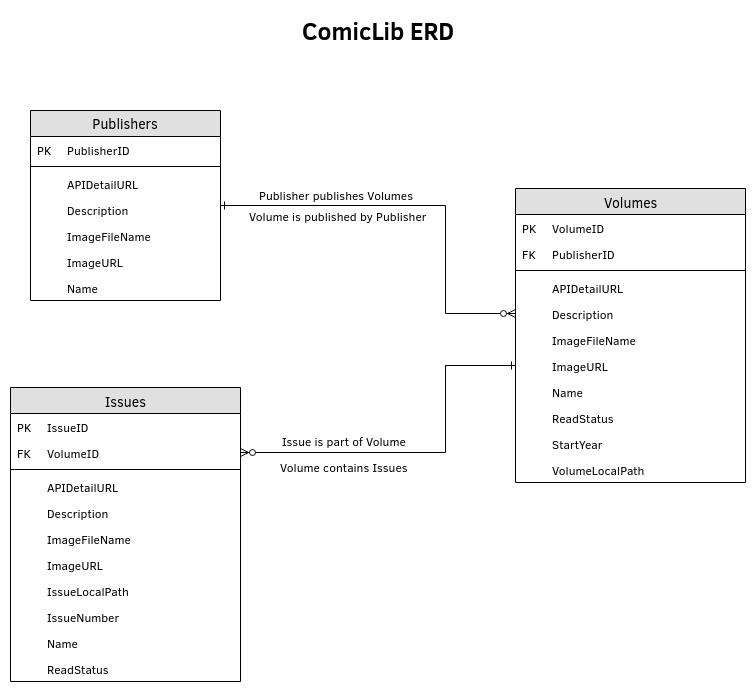

The diagram above was exported from draw.io. Its source (the exported page's mxGraphModel, read from the mxfile embedded in the PNG):
<mxGraphModel dx="1394" dy="754" grid="1" gridSize="10" guides="1" tooltips="1" connect="1" arrows="1" fold="1" page="1" pageScale="1" pageWidth="1100" pageHeight="850" background="#ffffff" math="0" shadow="0">
  <root>
    <mxCell id="0" />
    <mxCell id="1" parent="0" />
    <mxCell id="66cKXjgKar7EfTjkMDqx-16" value="Volumes" style="swimlane;html=1;fontStyle=0;childLayout=stackLayout;horizontal=1;startSize=26;fillColor=#e0e0e0;horizontalStack=0;resizeParent=1;resizeLast=0;collapsible=1;marginBottom=0;swimlaneFillColor=#ffffff;align=center;rounded=0;shadow=0;comic=0;labelBackgroundColor=none;strokeColor=#000000;strokeWidth=1;fontFamily=Verdana;fontSize=14;fontColor=#000000;" parent="1" vertex="1">
      <mxGeometry x="687" y="198" width="230" height="294" as="geometry" />
    </mxCell>
    <mxCell id="66cKXjgKar7EfTjkMDqx-51" value="VolumeID" style="shape=partialRectangle;top=0;left=0;right=0;bottom=0;fillColor=none;align=left;verticalAlign=top;fillColor=none;spacingLeft=34;spacingRight=4;overflow=hidden;rotatable=0;points=[[0,0.5],[1,0.5]];portConstraint=eastwest;dropTarget=0;fontSize=12;" parent="66cKXjgKar7EfTjkMDqx-16" vertex="1">
      <mxGeometry y="26" width="230" height="26" as="geometry" />
    </mxCell>
    <mxCell id="66cKXjgKar7EfTjkMDqx-52" value="PK" style="shape=partialRectangle;top=0;left=0;bottom=0;right=0;fillColor=none;align=left;verticalAlign=top;spacingLeft=4;spacingRight=4;overflow=hidden;rotatable=0;points=[];portConstraint=eastwest;part=1;fontSize=12;" parent="66cKXjgKar7EfTjkMDqx-51" vertex="1" connectable="0">
      <mxGeometry width="30" height="26" as="geometry" />
    </mxCell>
    <mxCell id="66cKXjgKar7EfTjkMDqx-80" value="PublisherID" style="shape=partialRectangle;top=0;left=0;right=0;bottom=0;fillColor=none;align=left;verticalAlign=top;fillColor=none;spacingLeft=34;spacingRight=4;overflow=hidden;rotatable=0;points=[[0,0.5],[1,0.5]];portConstraint=eastwest;dropTarget=0;fontSize=12;" parent="66cKXjgKar7EfTjkMDqx-16" vertex="1">
      <mxGeometry y="52" width="230" height="26" as="geometry" />
    </mxCell>
    <mxCell id="66cKXjgKar7EfTjkMDqx-81" value="FK" style="shape=partialRectangle;top=0;left=0;bottom=0;right=0;fillColor=none;align=left;verticalAlign=top;spacingLeft=4;spacingRight=4;overflow=hidden;rotatable=0;points=[];portConstraint=eastwest;part=1;fontSize=12;" parent="66cKXjgKar7EfTjkMDqx-80" vertex="1" connectable="0">
      <mxGeometry width="30" height="26" as="geometry" />
    </mxCell>
    <mxCell id="66cKXjgKar7EfTjkMDqx-108" value="" style="line;strokeWidth=1;fillColor=none;align=left;verticalAlign=middle;spacingTop=-1;spacingLeft=3;spacingRight=3;rotatable=0;labelPosition=right;points=[];portConstraint=eastwest;fontSize=12;" parent="66cKXjgKar7EfTjkMDqx-16" vertex="1">
      <mxGeometry y="78" width="230" height="8" as="geometry" />
    </mxCell>
    <mxCell id="66cKXjgKar7EfTjkMDqx-53" value="APIDetailURL&#10;" style="shape=partialRectangle;top=0;left=0;right=0;bottom=0;align=left;verticalAlign=top;fillColor=none;spacingLeft=34;spacingRight=4;overflow=hidden;rotatable=0;points=[[0,0.5],[1,0.5]];portConstraint=eastwest;dropTarget=0;fontSize=12;" parent="66cKXjgKar7EfTjkMDqx-16" vertex="1">
      <mxGeometry y="86" width="230" height="26" as="geometry" />
    </mxCell>
    <mxCell id="66cKXjgKar7EfTjkMDqx-54" value="" style="shape=partialRectangle;top=0;left=0;bottom=0;right=0;fillColor=none;align=left;verticalAlign=top;spacingLeft=4;spacingRight=4;overflow=hidden;rotatable=0;points=[];portConstraint=eastwest;part=1;fontSize=12;" parent="66cKXjgKar7EfTjkMDqx-53" vertex="1" connectable="0">
      <mxGeometry width="30" height="26" as="geometry" />
    </mxCell>
    <mxCell id="66cKXjgKar7EfTjkMDqx-57" value="Description" style="shape=partialRectangle;top=0;left=0;right=0;bottom=0;align=left;verticalAlign=top;fillColor=none;spacingLeft=34;spacingRight=4;overflow=hidden;rotatable=0;points=[[0,0.5],[1,0.5]];portConstraint=eastwest;dropTarget=0;fontSize=12;" parent="66cKXjgKar7EfTjkMDqx-16" vertex="1">
      <mxGeometry y="112" width="230" height="26" as="geometry" />
    </mxCell>
    <mxCell id="66cKXjgKar7EfTjkMDqx-58" value="" style="shape=partialRectangle;top=0;left=0;bottom=0;right=0;fillColor=none;align=left;verticalAlign=top;spacingLeft=4;spacingRight=4;overflow=hidden;rotatable=0;points=[];portConstraint=eastwest;part=1;fontSize=12;" parent="66cKXjgKar7EfTjkMDqx-57" vertex="1" connectable="0">
      <mxGeometry width="30" height="26" as="geometry" />
    </mxCell>
    <mxCell id="66cKXjgKar7EfTjkMDqx-86" value="ImageFileName" style="shape=partialRectangle;top=0;left=0;right=0;bottom=0;align=left;verticalAlign=top;fillColor=none;spacingLeft=34;spacingRight=4;overflow=hidden;rotatable=0;points=[[0,0.5],[1,0.5]];portConstraint=eastwest;dropTarget=0;fontSize=12;" parent="66cKXjgKar7EfTjkMDqx-16" vertex="1">
      <mxGeometry y="138" width="230" height="26" as="geometry" />
    </mxCell>
    <mxCell id="66cKXjgKar7EfTjkMDqx-87" value="" style="shape=partialRectangle;top=0;left=0;bottom=0;right=0;fillColor=none;align=left;verticalAlign=top;spacingLeft=4;spacingRight=4;overflow=hidden;rotatable=0;points=[];portConstraint=eastwest;part=1;fontSize=12;" parent="66cKXjgKar7EfTjkMDqx-86" vertex="1" connectable="0">
      <mxGeometry width="30" height="26" as="geometry" />
    </mxCell>
    <mxCell id="66cKXjgKar7EfTjkMDqx-59" value="ImageURL" style="shape=partialRectangle;top=0;left=0;right=0;bottom=0;align=left;verticalAlign=top;fillColor=none;spacingLeft=34;spacingRight=4;overflow=hidden;rotatable=0;points=[[0,0.5],[1,0.5]];portConstraint=eastwest;dropTarget=0;fontSize=12;" parent="66cKXjgKar7EfTjkMDqx-16" vertex="1">
      <mxGeometry y="164" width="230" height="26" as="geometry" />
    </mxCell>
    <mxCell id="66cKXjgKar7EfTjkMDqx-60" value="" style="shape=partialRectangle;top=0;left=0;bottom=0;right=0;fillColor=none;align=left;verticalAlign=top;spacingLeft=4;spacingRight=4;overflow=hidden;rotatable=0;points=[];portConstraint=eastwest;part=1;fontSize=12;" parent="66cKXjgKar7EfTjkMDqx-59" vertex="1" connectable="0">
      <mxGeometry width="30" height="26" as="geometry" />
    </mxCell>
    <mxCell id="66cKXjgKar7EfTjkMDqx-55" value="Name" style="shape=partialRectangle;top=0;left=0;right=0;bottom=0;align=left;verticalAlign=top;fillColor=none;spacingLeft=34;spacingRight=4;overflow=hidden;rotatable=0;points=[[0,0.5],[1,0.5]];portConstraint=eastwest;dropTarget=0;fontSize=12;" parent="66cKXjgKar7EfTjkMDqx-16" vertex="1">
      <mxGeometry y="190" width="230" height="26" as="geometry" />
    </mxCell>
    <mxCell id="66cKXjgKar7EfTjkMDqx-56" value="" style="shape=partialRectangle;top=0;left=0;bottom=0;right=0;fillColor=none;align=left;verticalAlign=top;spacingLeft=4;spacingRight=4;overflow=hidden;rotatable=0;points=[];portConstraint=eastwest;part=1;fontSize=12;" parent="66cKXjgKar7EfTjkMDqx-55" vertex="1" connectable="0">
      <mxGeometry width="30" height="26" as="geometry" />
    </mxCell>
    <mxCell id="66cKXjgKar7EfTjkMDqx-96" value="ReadStatus" style="shape=partialRectangle;top=0;left=0;right=0;bottom=0;align=left;verticalAlign=top;fillColor=none;spacingLeft=34;spacingRight=4;overflow=hidden;rotatable=0;points=[[0,0.5],[1,0.5]];portConstraint=eastwest;dropTarget=0;fontSize=12;" parent="66cKXjgKar7EfTjkMDqx-16" vertex="1">
      <mxGeometry y="216" width="230" height="26" as="geometry" />
    </mxCell>
    <mxCell id="66cKXjgKar7EfTjkMDqx-97" value="" style="shape=partialRectangle;top=0;left=0;bottom=0;right=0;fillColor=none;align=left;verticalAlign=top;spacingLeft=4;spacingRight=4;overflow=hidden;rotatable=0;points=[];portConstraint=eastwest;part=1;fontSize=12;" parent="66cKXjgKar7EfTjkMDqx-96" vertex="1" connectable="0">
      <mxGeometry width="30" height="26" as="geometry" />
    </mxCell>
    <mxCell id="66cKXjgKar7EfTjkMDqx-82" value="StartYear" style="shape=partialRectangle;top=0;left=0;right=0;bottom=0;align=left;verticalAlign=top;fillColor=none;spacingLeft=34;spacingRight=4;overflow=hidden;rotatable=0;points=[[0,0.5],[1,0.5]];portConstraint=eastwest;dropTarget=0;fontSize=12;" parent="66cKXjgKar7EfTjkMDqx-16" vertex="1">
      <mxGeometry y="242" width="230" height="26" as="geometry" />
    </mxCell>
    <mxCell id="66cKXjgKar7EfTjkMDqx-83" value="" style="shape=partialRectangle;top=0;left=0;bottom=0;right=0;fillColor=none;align=left;verticalAlign=top;spacingLeft=4;spacingRight=4;overflow=hidden;rotatable=0;points=[];portConstraint=eastwest;part=1;fontSize=12;" parent="66cKXjgKar7EfTjkMDqx-82" vertex="1" connectable="0">
      <mxGeometry width="30" height="26" as="geometry" />
    </mxCell>
    <mxCell id="66cKXjgKar7EfTjkMDqx-61" value="VolumeLocalPath" style="shape=partialRectangle;top=0;left=0;right=0;bottom=0;align=left;verticalAlign=top;fillColor=none;spacingLeft=34;spacingRight=4;overflow=hidden;rotatable=0;points=[[0,0.5],[1,0.5]];portConstraint=eastwest;dropTarget=0;fontSize=12;" parent="66cKXjgKar7EfTjkMDqx-16" vertex="1">
      <mxGeometry y="268" width="230" height="26" as="geometry" />
    </mxCell>
    <mxCell id="66cKXjgKar7EfTjkMDqx-62" value="" style="shape=partialRectangle;top=0;left=0;bottom=0;right=0;fillColor=none;align=left;verticalAlign=top;spacingLeft=4;spacingRight=4;overflow=hidden;rotatable=0;points=[];portConstraint=eastwest;part=1;fontSize=12;" parent="66cKXjgKar7EfTjkMDqx-61" vertex="1" connectable="0">
      <mxGeometry width="30" height="26" as="geometry" />
    </mxCell>
    <mxCell id="66cKXjgKar7EfTjkMDqx-102" style="edgeStyle=orthogonalEdgeStyle;rounded=0;orthogonalLoop=1;jettySize=auto;html=1;entryX=0;entryY=0.5;entryDx=0;entryDy=0;startArrow=ERone;startFill=0;endArrow=ERzeroToMany;endFill=1;" parent="1" source="66cKXjgKar7EfTjkMDqx-31" target="66cKXjgKar7EfTjkMDqx-57" edge="1">
      <mxGeometry relative="1" as="geometry">
        <Array as="points">
          <mxPoint x="617" y="215" />
          <mxPoint x="617" y="323" />
        </Array>
      </mxGeometry>
    </mxCell>
    <mxCell id="66cKXjgKar7EfTjkMDqx-104" value="Volume is published by Publisher" style="text;html=1;resizable=0;points=[];align=center;verticalAlign=middle;labelBackgroundColor=#ffffff;" parent="66cKXjgKar7EfTjkMDqx-102" vertex="1" connectable="0">
      <mxGeometry x="-0.5692" relative="1" as="geometry">
        <mxPoint x="30" y="9" as="offset" />
      </mxGeometry>
    </mxCell>
    <mxCell id="66cKXjgKar7EfTjkMDqx-106" value="Publisher publishes Volumes" style="text;html=1;resizable=0;points=[];align=center;verticalAlign=middle;labelBackgroundColor=#ffffff;" parent="66cKXjgKar7EfTjkMDqx-102" vertex="1" connectable="0">
      <mxGeometry x="0.3367" y="-1" relative="1" as="geometry">
        <mxPoint x="-109" y="-56" as="offset" />
      </mxGeometry>
    </mxCell>
    <mxCell id="66cKXjgKar7EfTjkMDqx-31" value="Publishers" style="swimlane;fontStyle=0;childLayout=stackLayout;horizontal=1;startSize=26;fillColor=#e0e0e0;horizontalStack=0;resizeParent=1;resizeParentMax=0;resizeLast=0;collapsible=1;marginBottom=0;swimlaneFillColor=#ffffff;align=center;fontSize=14;" parent="1" vertex="1">
      <mxGeometry x="202" y="120" width="190" height="190" as="geometry">
        <mxRectangle x="160" y="350" width="70" height="26" as="alternateBounds" />
      </mxGeometry>
    </mxCell>
    <mxCell id="66cKXjgKar7EfTjkMDqx-39" value="PublisherID" style="shape=partialRectangle;top=0;left=0;right=0;bottom=0;fillColor=none;align=left;verticalAlign=top;fillColor=none;spacingLeft=34;spacingRight=4;overflow=hidden;rotatable=0;points=[[0,0.5],[1,0.5]];portConstraint=eastwest;dropTarget=0;fontSize=12;" parent="66cKXjgKar7EfTjkMDqx-31" vertex="1">
      <mxGeometry y="26" width="190" height="26" as="geometry" />
    </mxCell>
    <mxCell id="66cKXjgKar7EfTjkMDqx-40" value="PK" style="shape=partialRectangle;top=0;left=0;bottom=0;right=0;fillColor=none;align=left;verticalAlign=top;spacingLeft=4;spacingRight=4;overflow=hidden;rotatable=0;points=[];portConstraint=eastwest;part=1;fontSize=12;" parent="66cKXjgKar7EfTjkMDqx-39" vertex="1" connectable="0">
      <mxGeometry width="30" height="26" as="geometry" />
    </mxCell>
    <mxCell id="66cKXjgKar7EfTjkMDqx-95" value="" style="line;strokeWidth=1;fillColor=none;align=left;verticalAlign=middle;spacingTop=-1;spacingLeft=3;spacingRight=3;rotatable=0;labelPosition=right;points=[];portConstraint=eastwest;fontSize=12;" parent="66cKXjgKar7EfTjkMDqx-31" vertex="1">
      <mxGeometry y="52" width="190" height="8" as="geometry" />
    </mxCell>
    <mxCell id="66cKXjgKar7EfTjkMDqx-43" value="APIDetailURL&#10;" style="shape=partialRectangle;top=0;left=0;right=0;bottom=0;align=left;verticalAlign=top;fillColor=none;spacingLeft=34;spacingRight=4;overflow=hidden;rotatable=0;points=[[0,0.5],[1,0.5]];portConstraint=eastwest;dropTarget=0;fontSize=12;" parent="66cKXjgKar7EfTjkMDqx-31" vertex="1">
      <mxGeometry y="60" width="190" height="26" as="geometry" />
    </mxCell>
    <mxCell id="66cKXjgKar7EfTjkMDqx-44" value="" style="shape=partialRectangle;top=0;left=0;bottom=0;right=0;fillColor=none;align=left;verticalAlign=top;spacingLeft=4;spacingRight=4;overflow=hidden;rotatable=0;points=[];portConstraint=eastwest;part=1;fontSize=12;" parent="66cKXjgKar7EfTjkMDqx-43" vertex="1" connectable="0">
      <mxGeometry width="30" height="26" as="geometry" />
    </mxCell>
    <mxCell id="66cKXjgKar7EfTjkMDqx-47" value="Description" style="shape=partialRectangle;top=0;left=0;right=0;bottom=0;align=left;verticalAlign=top;fillColor=none;spacingLeft=34;spacingRight=4;overflow=hidden;rotatable=0;points=[[0,0.5],[1,0.5]];portConstraint=eastwest;dropTarget=0;fontSize=12;" parent="66cKXjgKar7EfTjkMDqx-31" vertex="1">
      <mxGeometry y="86" width="190" height="26" as="geometry" />
    </mxCell>
    <mxCell id="66cKXjgKar7EfTjkMDqx-48" value="" style="shape=partialRectangle;top=0;left=0;bottom=0;right=0;fillColor=none;align=left;verticalAlign=top;spacingLeft=4;spacingRight=4;overflow=hidden;rotatable=0;points=[];portConstraint=eastwest;part=1;fontSize=12;" parent="66cKXjgKar7EfTjkMDqx-47" vertex="1" connectable="0">
      <mxGeometry width="30" height="26" as="geometry" />
    </mxCell>
    <mxCell id="66cKXjgKar7EfTjkMDqx-90" value="ImageFileName" style="shape=partialRectangle;top=0;left=0;right=0;bottom=0;align=left;verticalAlign=top;fillColor=none;spacingLeft=34;spacingRight=4;overflow=hidden;rotatable=0;points=[[0,0.5],[1,0.5]];portConstraint=eastwest;dropTarget=0;fontSize=12;" parent="66cKXjgKar7EfTjkMDqx-31" vertex="1">
      <mxGeometry y="112" width="190" height="26" as="geometry" />
    </mxCell>
    <mxCell id="66cKXjgKar7EfTjkMDqx-91" value="" style="shape=partialRectangle;top=0;left=0;bottom=0;right=0;fillColor=none;align=left;verticalAlign=top;spacingLeft=4;spacingRight=4;overflow=hidden;rotatable=0;points=[];portConstraint=eastwest;part=1;fontSize=12;" parent="66cKXjgKar7EfTjkMDqx-90" vertex="1" connectable="0">
      <mxGeometry width="30" height="26" as="geometry" />
    </mxCell>
    <mxCell id="66cKXjgKar7EfTjkMDqx-49" value="ImageURL" style="shape=partialRectangle;top=0;left=0;right=0;bottom=0;align=left;verticalAlign=top;fillColor=none;spacingLeft=34;spacingRight=4;overflow=hidden;rotatable=0;points=[[0,0.5],[1,0.5]];portConstraint=eastwest;dropTarget=0;fontSize=12;" parent="66cKXjgKar7EfTjkMDqx-31" vertex="1">
      <mxGeometry y="138" width="190" height="26" as="geometry" />
    </mxCell>
    <mxCell id="66cKXjgKar7EfTjkMDqx-50" value="" style="shape=partialRectangle;top=0;left=0;bottom=0;right=0;fillColor=none;align=left;verticalAlign=top;spacingLeft=4;spacingRight=4;overflow=hidden;rotatable=0;points=[];portConstraint=eastwest;part=1;fontSize=12;" parent="66cKXjgKar7EfTjkMDqx-49" vertex="1" connectable="0">
      <mxGeometry width="30" height="26" as="geometry" />
    </mxCell>
    <mxCell id="66cKXjgKar7EfTjkMDqx-45" value="Name" style="shape=partialRectangle;top=0;left=0;right=0;bottom=0;align=left;verticalAlign=top;fillColor=none;spacingLeft=34;spacingRight=4;overflow=hidden;rotatable=0;points=[[0,0.5],[1,0.5]];portConstraint=eastwest;dropTarget=0;fontSize=12;" parent="66cKXjgKar7EfTjkMDqx-31" vertex="1">
      <mxGeometry y="164" width="190" height="26" as="geometry" />
    </mxCell>
    <mxCell id="66cKXjgKar7EfTjkMDqx-46" value="" style="shape=partialRectangle;top=0;left=0;bottom=0;right=0;fillColor=none;align=left;verticalAlign=top;spacingLeft=4;spacingRight=4;overflow=hidden;rotatable=0;points=[];portConstraint=eastwest;part=1;fontSize=12;" parent="66cKXjgKar7EfTjkMDqx-45" vertex="1" connectable="0">
      <mxGeometry width="30" height="26" as="geometry" />
    </mxCell>
    <mxCell id="66cKXjgKar7EfTjkMDqx-63" value="Issues" style="swimlane;html=1;fontStyle=0;childLayout=stackLayout;horizontal=1;startSize=26;fillColor=#e0e0e0;horizontalStack=0;resizeParent=1;resizeLast=0;collapsible=1;marginBottom=0;swimlaneFillColor=#ffffff;align=center;rounded=0;shadow=0;comic=0;labelBackgroundColor=none;strokeColor=#000000;strokeWidth=1;fontFamily=Verdana;fontSize=14;fontColor=#000000;" parent="1" vertex="1">
      <mxGeometry x="182" y="397" width="230" height="294" as="geometry" />
    </mxCell>
    <mxCell id="66cKXjgKar7EfTjkMDqx-64" value="IssueID" style="shape=partialRectangle;top=0;left=0;right=0;bottom=0;fillColor=none;align=left;verticalAlign=top;fillColor=none;spacingLeft=34;spacingRight=4;overflow=hidden;rotatable=0;points=[[0,0.5],[1,0.5]];portConstraint=eastwest;dropTarget=0;fontSize=12;" parent="66cKXjgKar7EfTjkMDqx-63" vertex="1">
      <mxGeometry y="26" width="230" height="26" as="geometry" />
    </mxCell>
    <mxCell id="66cKXjgKar7EfTjkMDqx-65" value="PK" style="shape=partialRectangle;top=0;left=0;bottom=0;right=0;fillColor=none;align=left;verticalAlign=top;spacingLeft=4;spacingRight=4;overflow=hidden;rotatable=0;points=[];portConstraint=eastwest;part=1;fontSize=12;" parent="66cKXjgKar7EfTjkMDqx-64" vertex="1" connectable="0">
      <mxGeometry width="30" height="26" as="geometry" />
    </mxCell>
    <mxCell id="66cKXjgKar7EfTjkMDqx-88" value="VolumeID" style="shape=partialRectangle;top=0;left=0;right=0;bottom=0;fillColor=none;align=left;verticalAlign=top;fillColor=none;spacingLeft=34;spacingRight=4;overflow=hidden;rotatable=0;points=[[0,0.5],[1,0.5]];portConstraint=eastwest;dropTarget=0;fontSize=12;" parent="66cKXjgKar7EfTjkMDqx-63" vertex="1">
      <mxGeometry y="52" width="230" height="26" as="geometry" />
    </mxCell>
    <mxCell id="66cKXjgKar7EfTjkMDqx-89" value="FK" style="shape=partialRectangle;top=0;left=0;bottom=0;right=0;fillColor=none;align=left;verticalAlign=top;spacingLeft=4;spacingRight=4;overflow=hidden;rotatable=0;points=[];portConstraint=eastwest;part=1;fontSize=12;" parent="66cKXjgKar7EfTjkMDqx-88" vertex="1" connectable="0">
      <mxGeometry width="30" height="26" as="geometry" />
    </mxCell>
    <mxCell id="66cKXjgKar7EfTjkMDqx-94" value="" style="line;strokeWidth=1;fillColor=none;align=left;verticalAlign=middle;spacingTop=-1;spacingLeft=3;spacingRight=3;rotatable=0;labelPosition=right;points=[];portConstraint=eastwest;fontSize=12;" parent="66cKXjgKar7EfTjkMDqx-63" vertex="1">
      <mxGeometry y="78" width="230" height="8" as="geometry" />
    </mxCell>
    <mxCell id="66cKXjgKar7EfTjkMDqx-66" value="APIDetailURL&#10;" style="shape=partialRectangle;top=0;left=0;right=0;bottom=0;align=left;verticalAlign=top;fillColor=none;spacingLeft=34;spacingRight=4;overflow=hidden;rotatable=0;points=[[0,0.5],[1,0.5]];portConstraint=eastwest;dropTarget=0;fontSize=12;" parent="66cKXjgKar7EfTjkMDqx-63" vertex="1">
      <mxGeometry y="86" width="230" height="26" as="geometry" />
    </mxCell>
    <mxCell id="66cKXjgKar7EfTjkMDqx-67" value="" style="shape=partialRectangle;top=0;left=0;bottom=0;right=0;fillColor=none;align=left;verticalAlign=top;spacingLeft=4;spacingRight=4;overflow=hidden;rotatable=0;points=[];portConstraint=eastwest;part=1;fontSize=12;" parent="66cKXjgKar7EfTjkMDqx-66" vertex="1" connectable="0">
      <mxGeometry width="30" height="26" as="geometry" />
    </mxCell>
    <mxCell id="66cKXjgKar7EfTjkMDqx-72" value="Description" style="shape=partialRectangle;top=0;left=0;right=0;bottom=0;align=left;verticalAlign=top;fillColor=none;spacingLeft=34;spacingRight=4;overflow=hidden;rotatable=0;points=[[0,0.5],[1,0.5]];portConstraint=eastwest;dropTarget=0;fontSize=12;" parent="66cKXjgKar7EfTjkMDqx-63" vertex="1">
      <mxGeometry y="112" width="230" height="26" as="geometry" />
    </mxCell>
    <mxCell id="66cKXjgKar7EfTjkMDqx-73" value="" style="shape=partialRectangle;top=0;left=0;bottom=0;right=0;fillColor=none;align=left;verticalAlign=top;spacingLeft=4;spacingRight=4;overflow=hidden;rotatable=0;points=[];portConstraint=eastwest;part=1;fontSize=12;" parent="66cKXjgKar7EfTjkMDqx-72" vertex="1" connectable="0">
      <mxGeometry width="30" height="26" as="geometry" />
    </mxCell>
    <mxCell id="66cKXjgKar7EfTjkMDqx-92" value="ImageFileName" style="shape=partialRectangle;top=0;left=0;right=0;bottom=0;align=left;verticalAlign=top;fillColor=none;spacingLeft=34;spacingRight=4;overflow=hidden;rotatable=0;points=[[0,0.5],[1,0.5]];portConstraint=eastwest;dropTarget=0;fontSize=12;" parent="66cKXjgKar7EfTjkMDqx-63" vertex="1">
      <mxGeometry y="138" width="230" height="26" as="geometry" />
    </mxCell>
    <mxCell id="66cKXjgKar7EfTjkMDqx-93" value="" style="shape=partialRectangle;top=0;left=0;bottom=0;right=0;fillColor=none;align=left;verticalAlign=top;spacingLeft=4;spacingRight=4;overflow=hidden;rotatable=0;points=[];portConstraint=eastwest;part=1;fontSize=12;" parent="66cKXjgKar7EfTjkMDqx-92" vertex="1" connectable="0">
      <mxGeometry width="30" height="26" as="geometry" />
    </mxCell>
    <mxCell id="66cKXjgKar7EfTjkMDqx-70" value="ImageURL" style="shape=partialRectangle;top=0;left=0;right=0;bottom=0;align=left;verticalAlign=top;fillColor=none;spacingLeft=34;spacingRight=4;overflow=hidden;rotatable=0;points=[[0,0.5],[1,0.5]];portConstraint=eastwest;dropTarget=0;fontSize=12;" parent="66cKXjgKar7EfTjkMDqx-63" vertex="1">
      <mxGeometry y="164" width="230" height="26" as="geometry" />
    </mxCell>
    <mxCell id="66cKXjgKar7EfTjkMDqx-71" value="" style="shape=partialRectangle;top=0;left=0;bottom=0;right=0;fillColor=none;align=left;verticalAlign=top;spacingLeft=4;spacingRight=4;overflow=hidden;rotatable=0;points=[];portConstraint=eastwest;part=1;fontSize=12;" parent="66cKXjgKar7EfTjkMDqx-70" vertex="1" connectable="0">
      <mxGeometry width="30" height="26" as="geometry" />
    </mxCell>
    <mxCell id="66cKXjgKar7EfTjkMDqx-74" value="IssueLocalPath" style="shape=partialRectangle;top=0;left=0;right=0;bottom=0;align=left;verticalAlign=top;fillColor=none;spacingLeft=34;spacingRight=4;overflow=hidden;rotatable=0;points=[[0,0.5],[1,0.5]];portConstraint=eastwest;dropTarget=0;fontSize=12;" parent="66cKXjgKar7EfTjkMDqx-63" vertex="1">
      <mxGeometry y="190" width="230" height="26" as="geometry" />
    </mxCell>
    <mxCell id="66cKXjgKar7EfTjkMDqx-75" value="" style="shape=partialRectangle;top=0;left=0;bottom=0;right=0;fillColor=none;align=left;verticalAlign=top;spacingLeft=4;spacingRight=4;overflow=hidden;rotatable=0;points=[];portConstraint=eastwest;part=1;fontSize=12;" parent="66cKXjgKar7EfTjkMDqx-74" vertex="1" connectable="0">
      <mxGeometry width="30" height="26" as="geometry" />
    </mxCell>
    <mxCell id="_sZZfBcw8f7L5600P1DI-1" value="IssueNumber" style="shape=partialRectangle;top=0;left=0;right=0;bottom=0;align=left;verticalAlign=top;fillColor=none;spacingLeft=34;spacingRight=4;overflow=hidden;rotatable=0;points=[[0,0.5],[1,0.5]];portConstraint=eastwest;dropTarget=0;fontSize=12;" vertex="1" parent="66cKXjgKar7EfTjkMDqx-63">
      <mxGeometry y="216" width="230" height="26" as="geometry" />
    </mxCell>
    <mxCell id="_sZZfBcw8f7L5600P1DI-2" value="" style="shape=partialRectangle;top=0;left=0;bottom=0;right=0;fillColor=none;align=left;verticalAlign=top;spacingLeft=4;spacingRight=4;overflow=hidden;rotatable=0;points=[];portConstraint=eastwest;part=1;fontSize=12;" vertex="1" connectable="0" parent="_sZZfBcw8f7L5600P1DI-1">
      <mxGeometry width="30" height="26" as="geometry" />
    </mxCell>
    <mxCell id="66cKXjgKar7EfTjkMDqx-68" value="Name" style="shape=partialRectangle;top=0;left=0;right=0;bottom=0;align=left;verticalAlign=top;fillColor=none;spacingLeft=34;spacingRight=4;overflow=hidden;rotatable=0;points=[[0,0.5],[1,0.5]];portConstraint=eastwest;dropTarget=0;fontSize=12;" parent="66cKXjgKar7EfTjkMDqx-63" vertex="1">
      <mxGeometry y="242" width="230" height="26" as="geometry" />
    </mxCell>
    <mxCell id="66cKXjgKar7EfTjkMDqx-69" value="" style="shape=partialRectangle;top=0;left=0;bottom=0;right=0;fillColor=none;align=left;verticalAlign=top;spacingLeft=4;spacingRight=4;overflow=hidden;rotatable=0;points=[];portConstraint=eastwest;part=1;fontSize=12;" parent="66cKXjgKar7EfTjkMDqx-68" vertex="1" connectable="0">
      <mxGeometry width="30" height="26" as="geometry" />
    </mxCell>
    <mxCell id="66cKXjgKar7EfTjkMDqx-98" value="ReadStatus" style="shape=partialRectangle;top=0;left=0;right=0;bottom=0;align=left;verticalAlign=top;fillColor=none;spacingLeft=34;spacingRight=4;overflow=hidden;rotatable=0;points=[[0,0.5],[1,0.5]];portConstraint=eastwest;dropTarget=0;fontSize=12;" parent="66cKXjgKar7EfTjkMDqx-63" vertex="1">
      <mxGeometry y="268" width="230" height="26" as="geometry" />
    </mxCell>
    <mxCell id="66cKXjgKar7EfTjkMDqx-99" value="" style="shape=partialRectangle;top=0;left=0;bottom=0;right=0;fillColor=none;align=left;verticalAlign=top;spacingLeft=4;spacingRight=4;overflow=hidden;rotatable=0;points=[];portConstraint=eastwest;part=1;fontSize=12;" parent="66cKXjgKar7EfTjkMDqx-98" vertex="1" connectable="0">
      <mxGeometry width="30" height="26" as="geometry" />
    </mxCell>
    <mxCell id="66cKXjgKar7EfTjkMDqx-103" style="edgeStyle=orthogonalEdgeStyle;rounded=0;orthogonalLoop=1;jettySize=auto;html=1;entryX=0;entryY=0.5;entryDx=0;entryDy=0;startArrow=ERzeroToMany;startFill=1;endArrow=ERone;endFill=0;" parent="1" source="66cKXjgKar7EfTjkMDqx-88" target="66cKXjgKar7EfTjkMDqx-59" edge="1">
      <mxGeometry relative="1" as="geometry">
        <Array as="points">
          <mxPoint x="617" y="462" />
          <mxPoint x="617" y="375" />
        </Array>
      </mxGeometry>
    </mxCell>
    <mxCell id="66cKXjgKar7EfTjkMDqx-105" value="Volume contains Issues" style="text;html=1;resizable=0;points=[];align=center;verticalAlign=middle;labelBackgroundColor=#ffffff;" parent="66cKXjgKar7EfTjkMDqx-103" vertex="1" connectable="0">
      <mxGeometry x="-0.4541" y="-1" relative="1" as="geometry">
        <mxPoint x="4" y="12" as="offset" />
      </mxGeometry>
    </mxCell>
    <mxCell id="66cKXjgKar7EfTjkMDqx-107" value="Issue is part of Volume" style="text;html=1;resizable=0;points=[];align=center;verticalAlign=middle;labelBackgroundColor=#ffffff;" parent="66cKXjgKar7EfTjkMDqx-103" vertex="1" connectable="0">
      <mxGeometry x="-0.5568" relative="1" as="geometry">
        <mxPoint x="23" y="-13" as="offset" />
      </mxGeometry>
    </mxCell>
    <mxCell id="66cKXjgKar7EfTjkMDqx-110" value="ComicLib ERD" style="text;strokeColor=none;fillColor=none;html=1;fontSize=24;fontStyle=1;verticalAlign=middle;align=center;" parent="1" vertex="1">
      <mxGeometry x="500" y="20" width="100" height="40" as="geometry" />
    </mxCell>
  </root>
</mxGraphModel>